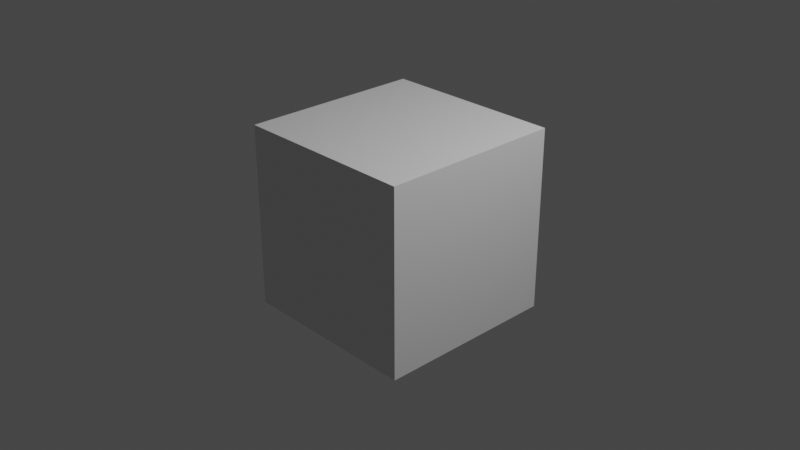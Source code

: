 # Source: complete.blend  (saved by Blender 2.80.75; exported with 4.5.12 LTS)
import bpy
from mathutils import Matrix  # noqa: F401  (used for matrix-valued properties, if any)

bpy.ops.wm.read_factory_settings(use_empty=True)
scene = bpy.context.scene
scene.name = 'Scene'

# ---- collections
col_collection = bpy.data.collections.new('Collection'); scene.collection.children.link(col_collection)

# ---- materials (node trees are filled in below, after node groups)
mat_material = bpy.data.materials.new('Material')
mat_material.alpha_threshold = 0.0
mat_material.use_transparent_shadow = False
mat_material.line_color = (0.0, 0.0, 0.0, 1.0)

# ---- material node trees
mat_material.use_nodes = True; mat_material.node_tree.nodes.clear()
_N = mat_material.node_tree.nodes; _L = mat_material.node_tree.links
n0 = _N.new('ShaderNodeOutputMaterial'); n0.name = 'Material Output'; n0.location = (300, 300)
n1 = _N.new('ShaderNodeBsdfPrincipled'); n1.name = 'Principled BSDF'; n1.location = (10, 300)
n1.distribution = 'GGX'
n1.subsurface_method = 'BURLEY'
n1.inputs[2].default_value = 0.4
n1.inputs[3].default_value = 1.45
n1.inputs[27].default_value = (0.0, 0.0, 0.0, 1.0)
n1.inputs[28].default_value = 1.0
_L.new(n1.outputs[0], n0.inputs[0])
n0.is_active_output = True

# ---- world
world_world = bpy.data.worlds.new('World'); scene.world = world_world
world_world.use_nodes = True; world_world.node_tree.nodes.clear()
_N = world_world.node_tree.nodes; _L = world_world.node_tree.links
n0 = _N.new('ShaderNodeOutputWorld'); n0.name = 'World Output'; n0.location = (300, 300)
n1 = _N.new('ShaderNodeBackground'); n1.name = 'Background'; n1.location = (10, 300)
n1.inputs[0].default_value = (0.05088, 0.05088, 0.05088, 1.0)
_L.new(n1.outputs[0], n0.inputs[0])
n0.is_active_output = True
world_world.color = (0.05088, 0.05088, 0.05088)
world_world.use_sun_shadow = False
world_world.sun_shadow_jitter_overblur = 0.0

# ---- cameras
cam_camera = bpy.data.cameras.new('Camera')
cam_camera.clip_end = 100.0
cam_camera.ortho_scale = 7.314

# ---- lights
light_light = bpy.data.lights.new('Light', 'POINT')
light_light.transmission_factor = 0.0
light_light.energy = 1000.0
light_light.shadow_soft_size = 0.1
light_light.shadow_maximum_resolution = 0.006
light_light.use_absolute_resolution = True

# ---- meshes
me_cube = bpy.data.meshes.new('Cube')
me_cube.from_pydata([(1.0, 1.0, 1.0), (1.0, 1.0, -1.0), (1.0, -1.0, 1.0), (1.0, -1.0, -1.0), (-1.0, 1.0, 1.0), (-1.0, 1.0, -1.0), (-1.0, -1.0, 1.0), (-1.0, -1.0, -1.0)], [], [(0, 4, 6, 2), (3, 2, 6, 7), (7, 6, 4, 5), (5, 1, 3, 7), (1, 0, 2, 3), (5, 4, 0, 1)])
_uv = me_cube.uv_layers.new(name='UVMap')
_uv.uv.foreach_set('vector', [0.375, 0.0, 0.625, 0.0, 0.625, 0.25, 0.375, 0.25, 0.375, 0.25, 0.625, 0.25, 0.625, 0.5, 0.375, 0.5, 0.375, 0.5, 0.625, 0.5, 0.625, 0.75, 0.375, 0.75, 0.375, 0.75, 0.625, 0.75, 0.625, 1.0, 0.375, 1.0, 0.125, 0.5, 0.375, 0.5, 0.375, 0.75, 0.125, 0.75, 0.625, 0.5, 0.875, 0.5, 0.875, 0.75, 0.625, 0.75])
me_cube.materials.append(mat_material)
me_cube.use_remesh_preserve_volume = False
me_cube.use_remesh_preserve_attributes = False
me_cube.use_mirror_vertex_groups = False
me_cube.update()

# ---- objects
ob_cube = bpy.data.objects.new('Cube', me_cube)
ob_light = bpy.data.objects.new('Light', light_light)
ob_camera = bpy.data.objects.new('Camera', cam_camera)

# ---- transforms, parenting, visibility, modifiers, constraints
ob_cube.location = (0.0, 0.0, 0.0)
ob_cube.lock_rotations_4d = False
ob_cube.empty_display_type = 'ARROWS'
ob_cube.lineart.crease_threshold = 0.0
ob_light.location = (4.076, 1.005, 5.904)
ob_light.rotation_euler = (0.6503, 0.05522, 1.866)
ob_light.lock_rotations_4d = False
ob_light.empty_display_type = 'ARROWS'
ob_light.color = (0.0, 0.0, 0.0, 0.0)
ob_light.lineart.crease_threshold = 0.0
ob_camera.location = (7.359, -6.926, 4.958)
ob_camera.rotation_euler = (1.109, 0.0, 0.8149)
ob_camera.lock_rotations_4d = False
ob_camera.empty_display_type = 'ARROWS'
ob_camera.color = (0.0, 0.0, 0.0, 0.0)
ob_camera.display_type = 'WIRE'
ob_camera.lineart.crease_threshold = 0.0

# ---- collection membership
col_collection.objects.link(ob_cube)
col_collection.objects.link(ob_light)
col_collection.objects.link(ob_camera)

# ---- scene / render settings (as saved in the file)
scene.camera = ob_camera
scene.frame_start = 1; scene.frame_end = 250; scene.frame_set(1)
scene.render.engine = 'BLENDER_EEVEE_NEXT'
scene.cycles.use_denoising = False
scene.cycles.samples = 128
scene.cycles.sampling_pattern = 'TABULATED_SOBOL'
scene.cycles.use_adaptive_sampling = False
scene.cycles.use_light_tree = False
scene.view_settings.view_transform = 'Filmic'
bpy.context.view_layer.update()
